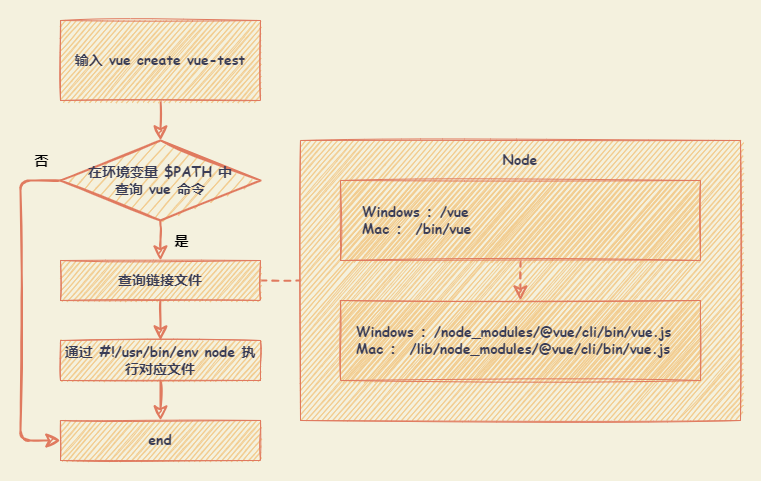

The diagram above was exported from draw.io. Its source (the exported page's mxGraphModel, read from the mxfile embedded in the PNG):
<mxGraphModel dx="1081" dy="675" grid="1" gridSize="10" guides="1" tooltips="1" connect="1" arrows="1" fold="1" page="1" pageScale="1" pageWidth="827" pageHeight="1169" background="#F4F1DE" math="0" shadow="0">
  <root>
    <mxCell id="0" />
    <mxCell id="1" parent="0" />
    <mxCell id="22" value="" style="rounded=0;whiteSpace=wrap;html=1;sketch=1;fontFamily=Comic Sans MS;fontSize=14;fontColor=#393C56;align=center;fillColor=none;strokeColor=none;" parent="1" vertex="1">
      <mxGeometry x="20" y="20" width="760" height="480" as="geometry" />
    </mxCell>
    <mxCell id="6" style="edgeStyle=orthogonalEdgeStyle;curved=0;sketch=1;orthogonalLoop=1;jettySize=auto;html=1;exitX=0.5;exitY=1;exitDx=0;exitDy=0;entryX=0.5;entryY=0;entryDx=0;entryDy=0;entryPerimeter=0;fontColor=#393C56;strokeColor=#E07A5F;fillColor=#F2CC8F;strokeWidth=2;endSize=10;startSize=10;" parent="1" source="2" target="4" edge="1">
      <mxGeometry relative="1" as="geometry" />
    </mxCell>
    <mxCell id="2" value="输入 vue create vue-test" style="whiteSpace=wrap;html=1;fontColor=#393C56;strokeColor=#E07A5F;fillColor=#F2CC8F;fontSize=14;fontFamily=Comic Sans MS;fontStyle=1;sketch=1;" parent="1" vertex="1">
      <mxGeometry x="80" y="40" width="200" height="80" as="geometry" />
    </mxCell>
    <mxCell id="8" style="edgeStyle=orthogonalEdgeStyle;curved=0;sketch=1;orthogonalLoop=1;jettySize=auto;html=1;exitX=0.5;exitY=1;exitDx=0;exitDy=0;entryX=0.5;entryY=0;entryDx=0;entryDy=0;fontColor=#393C56;strokeColor=#E07A5F;fillColor=#F2CC8F;strokeWidth=2;endSize=10;startSize=10;" parent="1" source="3" target="7" edge="1">
      <mxGeometry relative="1" as="geometry" />
    </mxCell>
    <mxCell id="17" style="edgeStyle=orthogonalEdgeStyle;curved=0;sketch=1;orthogonalLoop=1;jettySize=auto;html=1;exitX=1;exitY=0.5;exitDx=0;exitDy=0;entryX=0;entryY=0.5;entryDx=0;entryDy=0;fontFamily=Comic Sans MS;fontSize=14;fontColor=#393C56;strokeColor=#E07A5F;fillColor=#F2CC8F;endArrow=none;endFill=0;dashed=1;strokeWidth=2;endSize=10;startSize=10;" parent="1" source="3" target="9" edge="1">
      <mxGeometry relative="1" as="geometry" />
    </mxCell>
    <mxCell id="3" value="查询链接文件" style="whiteSpace=wrap;html=1;fontColor=#393C56;strokeColor=#E07A5F;fillColor=#F2CC8F;fontSize=14;fontFamily=Comic Sans MS;fontStyle=1;sketch=1;" parent="1" vertex="1">
      <mxGeometry x="80" y="280" width="200" height="40" as="geometry" />
    </mxCell>
    <mxCell id="5" style="edgeStyle=orthogonalEdgeStyle;curved=0;orthogonalLoop=1;jettySize=auto;html=1;exitX=0.5;exitY=1;exitDx=0;exitDy=0;exitPerimeter=0;entryX=0.5;entryY=0;entryDx=0;entryDy=0;fontColor=#393C56;strokeColor=#E07A5F;fillColor=#F2CC8F;sketch=1;strokeWidth=2;endSize=10;startSize=10;" parent="1" source="4" target="3" edge="1">
      <mxGeometry relative="1" as="geometry">
        <Array as="points">
          <mxPoint x="180" y="250" />
          <mxPoint x="180" y="250" />
        </Array>
      </mxGeometry>
    </mxCell>
    <mxCell id="23" value="是" style="edgeLabel;html=1;align=center;verticalAlign=middle;resizable=0;points=[];fontColor=#000000;labelBackgroundColor=none;fontSize=14;fontStyle=1" vertex="1" connectable="0" parent="5">
      <mxGeometry x="-0.7194" y="1" relative="1" as="geometry">
        <mxPoint x="19" y="14" as="offset" />
      </mxGeometry>
    </mxCell>
    <mxCell id="21" style="sketch=1;orthogonalLoop=1;jettySize=auto;html=1;exitX=0;exitY=0.5;exitDx=0;exitDy=0;exitPerimeter=0;entryX=0;entryY=0.5;entryDx=0;entryDy=0;fontFamily=Comic Sans MS;fontSize=14;fontColor=#393C56;endArrow=classic;endFill=1;startSize=10;endSize=10;strokeColor=#E07A5F;strokeWidth=2;fillColor=#F2CC8F;edgeStyle=orthogonalEdgeStyle;" parent="1" source="4" target="19" edge="1">
      <mxGeometry relative="1" as="geometry">
        <Array as="points">
          <mxPoint x="40" y="200" />
          <mxPoint x="40" y="460" />
        </Array>
      </mxGeometry>
    </mxCell>
    <mxCell id="24" value="否" style="edgeLabel;html=1;align=center;verticalAlign=middle;resizable=0;points=[];fontSize=14;fontColor=#000000;labelBackgroundColor=none;fontFamily=Comic Sans MS;fontStyle=1" vertex="1" connectable="0" parent="21">
      <mxGeometry x="-0.9341" relative="1" as="geometry">
        <mxPoint x="-9" y="-20" as="offset" />
      </mxGeometry>
    </mxCell>
    <mxCell id="4" value="在环境变量 $PATH 中&lt;br&gt;查询 vue 命令" style="strokeWidth=2;html=1;shape=mxgraph.flowchart.decision;whiteSpace=wrap;fontFamily=Comic Sans MS;fontSize=14;fontColor=#393C56;fillColor=#F2CC8F;strokeColor=#E07A5F;fontStyle=1;sketch=1;" parent="1" vertex="1">
      <mxGeometry x="80" y="160" width="200" height="80" as="geometry" />
    </mxCell>
    <mxCell id="20" style="edgeStyle=orthogonalEdgeStyle;curved=0;sketch=1;orthogonalLoop=1;jettySize=auto;html=1;exitX=0.5;exitY=1;exitDx=0;exitDy=0;entryX=0.5;entryY=0;entryDx=0;entryDy=0;fontFamily=Comic Sans MS;fontSize=14;fontColor=#393C56;endArrow=classic;endFill=1;startSize=10;endSize=10;strokeColor=#E07A5F;strokeWidth=2;fillColor=#F2CC8F;" parent="1" source="7" target="19" edge="1">
      <mxGeometry relative="1" as="geometry" />
    </mxCell>
    <mxCell id="7" value="通过&amp;nbsp;#!/usr/bin/env node 执行对应文件" style="whiteSpace=wrap;html=1;fontColor=#393C56;strokeColor=#E07A5F;fillColor=#F2CC8F;fontSize=14;fontFamily=Comic Sans MS;fontStyle=1;sketch=1;" parent="1" vertex="1">
      <mxGeometry x="80" y="360" width="200" height="40" as="geometry" />
    </mxCell>
    <mxCell id="9" value="" style="whiteSpace=wrap;html=1;fontColor=#393C56;strokeColor=#E07A5F;fillColor=#F2CC8F;fontSize=14;fontFamily=Comic Sans MS;fontStyle=1;sketch=1;" parent="1" vertex="1">
      <mxGeometry x="320" y="160" width="440" height="280" as="geometry" />
    </mxCell>
    <mxCell id="12" value="" style="whiteSpace=wrap;html=1;fontColor=#393C56;strokeColor=#E07A5F;fillColor=#F2CC8F;fontSize=14;fontFamily=Comic Sans MS;fontStyle=1;sketch=1;" parent="1" vertex="1">
      <mxGeometry x="360" y="320" width="360" height="80" as="geometry" />
    </mxCell>
    <mxCell id="18" style="edgeStyle=orthogonalEdgeStyle;curved=0;sketch=1;orthogonalLoop=1;jettySize=auto;html=1;exitX=0.5;exitY=1;exitDx=0;exitDy=0;entryX=0.5;entryY=0;entryDx=0;entryDy=0;dashed=1;fontFamily=Comic Sans MS;fontSize=14;fontColor=#393C56;endArrow=classic;endFill=1;startSize=10;endSize=10;strokeColor=#E07A5F;strokeWidth=2;fillColor=#F2CC8F;" parent="1" source="13" target="12" edge="1">
      <mxGeometry relative="1" as="geometry" />
    </mxCell>
    <mxCell id="13" value="" style="whiteSpace=wrap;html=1;fontColor=#393C56;strokeColor=#E07A5F;fillColor=#F2CC8F;fontSize=14;fontFamily=Comic Sans MS;fontStyle=1;sketch=1;" parent="1" vertex="1">
      <mxGeometry x="360" y="200" width="360" height="80" as="geometry" />
    </mxCell>
    <mxCell id="14" value="Node" style="text;html=1;strokeColor=none;fillColor=none;align=center;verticalAlign=middle;whiteSpace=wrap;sketch=1;fontColor=#393C56;fontFamily=Comic Sans MS;fontSize=14;fontStyle=1;" parent="1" vertex="1">
      <mxGeometry x="520" y="170" width="40" height="20" as="geometry" />
    </mxCell>
    <mxCell id="15" value="Windows ：/vue&lt;br&gt;Mac ： /bin/vue" style="text;html=1;strokeColor=none;fillColor=none;align=left;verticalAlign=middle;whiteSpace=wrap;sketch=1;fontColor=#393C56;fontFamily=Comic Sans MS;fontSize=14;fontStyle=1;" parent="1" vertex="1">
      <mxGeometry x="380" y="220" width="200" height="40" as="geometry" />
    </mxCell>
    <mxCell id="16" value="Windows ：/node_modules/@vue/cli/bin/vue.js&lt;br&gt;Mac ： /lib/node_modules/@vue/cli/bin/vue.js" style="text;html=1;strokeColor=none;fillColor=none;align=left;verticalAlign=middle;whiteSpace=wrap;sketch=1;fontColor=#393C56;fontFamily=Comic Sans MS;fontSize=14;fontStyle=1;" parent="1" vertex="1">
      <mxGeometry x="374" y="340" width="326" height="40" as="geometry" />
    </mxCell>
    <mxCell id="19" value="end" style="whiteSpace=wrap;html=1;fontColor=#393C56;strokeColor=#E07A5F;fillColor=#F2CC8F;fontSize=14;fontFamily=Comic Sans MS;fontStyle=1;sketch=1;" parent="1" vertex="1">
      <mxGeometry x="80" y="440" width="200" height="40" as="geometry" />
    </mxCell>
  </root>
</mxGraphModel>